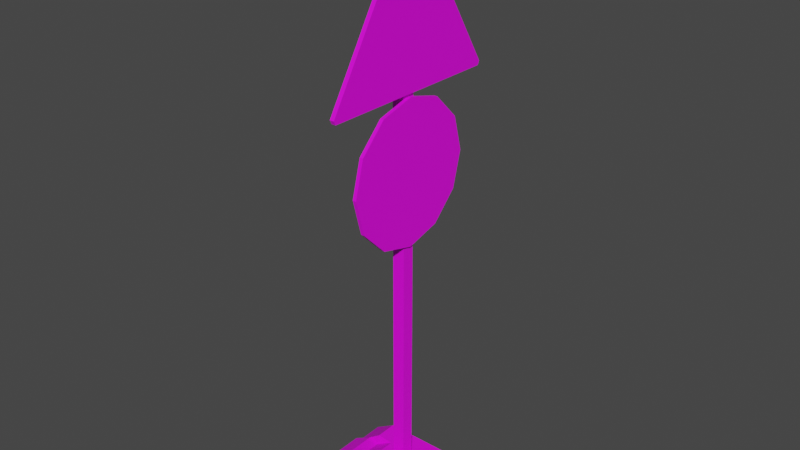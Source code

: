 # Source: baustellenschild2.blend  (saved by Blender 3.2.14; exported with 4.5.12 LTS)
import bpy
from mathutils import Matrix  # noqa: F401  (used for matrix-valued properties, if any)

bpy.ops.wm.read_factory_settings(use_empty=True)
scene = bpy.context.scene
scene.name = 'Scene'

# ---- collections
col_collection = bpy.data.collections.new('Collection'); scene.collection.children.link(col_collection)

# ---- images (referenced by path relative to the original .blend; pixels are not part of the script)
import os
ASSET_DIR = os.environ.get("B2B_ASSET_DIR", "")  # directory of the original .blend (textures are referenced by path, not embedded)
HERE = os.path.dirname(os.path.abspath(__file__))  # packed textures are extracted next to this script under _unpacked/

def load_image(name, relpath, width, height, colorspace="sRGB"):
    """Load a texture the original file referenced (path relative to the .blend, or extracted next to this script)."""
    p = next((c for c in (os.path.join(HERE, relpath), os.path.join(ASSET_DIR, relpath)) if relpath and os.path.exists(c)), "")
    if p:
        img = bpy.data.images.load(p, check_existing=True)
        img.name = name
    else:  # same state as the original file: an image datablock whose file is absent (Cycles renders it pink)
        img = bpy.data.images.new(name, width, height)
        img.source = "FILE"
        img.filepath = "//" + (relpath or name)
    img.colorspace_settings.name = colorspace
    return img
img_new_color_atlas_psd = load_image('new_color_atlas.psd', 'new_color_atlas.psd', 1024, 1024, 'sRGB')
img_new_color_atlas_psd_001 = load_image('new_color_atlas.psd.001', 'new_color_atlas.psd', 1024, 1024, 'sRGB')

# ---- materials (node trees are filled in below, after node groups)
mat_material_002 = bpy.data.materials.new('Material.002')
mat_material_002.use_transparent_shadow = False
mat_material_001 = bpy.data.materials.new('Material.001')
mat_material_001.use_transparent_shadow = False
mat_material_003 = bpy.data.materials.new('Material.003')
mat_material_003.use_transparent_shadow = False
mat_material_004 = bpy.data.materials.new('Material.004')
mat_material_004.use_transparent_shadow = False
mat_material_004.roughness = 0.5

# ---- material node trees
mat_material_002.use_nodes = True; mat_material_002.node_tree.nodes.clear()
_N = mat_material_002.node_tree.nodes; _L = mat_material_002.node_tree.links
n0 = _N.new('ShaderNodeBsdfPrincipled'); n0.name = 'Principled BSDF'; n0.location = (10, 300)
n0.distribution = 'GGX'
n0.subsurface_method = 'RANDOM_WALK_SKIN'
n0.inputs[3].default_value = 1.45
n0.inputs[27].default_value = (0.0, 0.0, 0.0, 1.0)
n0.inputs[28].default_value = 1.0
n1 = _N.new('ShaderNodeOutputMaterial'); n1.name = 'Material Output'; n1.location = (300, 300)
n2 = _N.new('ShaderNodeTexImage'); n2.name = 'Image Texture'; n2.location = (-345, 172)
n2.image = img_new_color_atlas_psd
_L.new(n0.outputs[0], n1.inputs[0])
_L.new(n2.outputs[0], n0.inputs[0])
n1.is_active_output = True
mat_material_001.use_nodes = True; mat_material_001.node_tree.nodes.clear()
_N = mat_material_001.node_tree.nodes; _L = mat_material_001.node_tree.links
n0 = _N.new('ShaderNodeBsdfPrincipled'); n0.name = 'Principled BSDF'; n0.location = (10, 300)
n0.distribution = 'GGX'
n0.subsurface_method = 'RANDOM_WALK_SKIN'
n0.inputs[3].default_value = 1.45
n0.inputs[27].default_value = (0.0, 0.0, 0.0, 1.0)
n0.inputs[28].default_value = 1.0
n1 = _N.new('ShaderNodeOutputMaterial'); n1.name = 'Material Output'; n1.location = (300, 300)
n2 = _N.new('ShaderNodeTexImage'); n2.name = 'Image Texture'; n2.location = (-424, 126)
n2.image = img_new_color_atlas_psd
_L.new(n0.outputs[0], n1.inputs[0])
_L.new(n2.outputs[0], n0.inputs[0])
n1.is_active_output = True
mat_material_003.use_nodes = True; mat_material_003.node_tree.nodes.clear()
_N = mat_material_003.node_tree.nodes; _L = mat_material_003.node_tree.links
n0 = _N.new('ShaderNodeBsdfPrincipled'); n0.name = 'Principled BSDF'; n0.location = (10, 300)
n0.distribution = 'GGX'
n0.subsurface_method = 'RANDOM_WALK_SKIN'
n0.inputs[3].default_value = 1.45
n0.inputs[27].default_value = (0.0, 0.0, 0.0, 1.0)
n0.inputs[28].default_value = 1.0
n1 = _N.new('ShaderNodeOutputMaterial'); n1.name = 'Material Output'; n1.location = (300, 300)
n2 = _N.new('ShaderNodeTexImage'); n2.name = 'Image Texture'; n2.location = (-375, 70)
n2.width = 214
n2.image = img_new_color_atlas_psd
_L.new(n0.outputs[0], n1.inputs[0])
_L.new(n2.outputs[0], n0.inputs[0])
n1.is_active_output = True
mat_material_004.use_nodes = True; mat_material_004.node_tree.nodes.clear()
_N = mat_material_004.node_tree.nodes; _L = mat_material_004.node_tree.links
n0 = _N.new('ShaderNodeBsdfPrincipled'); n0.name = 'Principled BSDF'; n0.location = (10, 300)
n0.distribution = 'GGX'
n0.subsurface_method = 'RANDOM_WALK_SKIN'
n0.inputs[3].default_value = 1.45
n0.inputs[27].default_value = (0.0, 0.0, 0.0, 1.0)
n0.inputs[28].default_value = 1.0
n1 = _N.new('ShaderNodeOutputMaterial'); n1.name = 'Material Output'; n1.location = (300, 300)
n2 = _N.new('ShaderNodeTexImage'); n2.name = 'Image Texture'; n2.location = (-300, 600)
n2.image = img_new_color_atlas_psd_001
_L.new(n0.outputs[0], n1.inputs[0])
_L.new(n2.outputs[0], n0.inputs[0])
n1.is_active_output = True

# ---- world
world_world = bpy.data.worlds.new('World'); scene.world = world_world
world_world.use_nodes = True; world_world.node_tree.nodes.clear()
_N = world_world.node_tree.nodes; _L = world_world.node_tree.links
n0 = _N.new('ShaderNodeOutputWorld'); n0.name = 'World Output'; n0.location = (300, 300)
n1 = _N.new('ShaderNodeBackground'); n1.name = 'Background'; n1.location = (10, 300)
n1.inputs[0].default_value = (0.05088, 0.05088, 0.05088, 1.0)
_L.new(n1.outputs[0], n0.inputs[0])
n0.is_active_output = True
world_world.color = (0.05088, 0.05088, 0.05088)
world_world.use_sun_shadow = False
world_world.sun_shadow_jitter_overblur = 0.0

# ---- meshes
me_cube_003 = bpy.data.meshes.new('Cube.003')
me_cube_003.from_pydata([(-0.04432, -0.09653, 0.6113), (-0.04432, 0.09653, 0.6113), (0.1487, -0.09653, 0.6113), (0.1487, 0.09653, 0.6113), (-0.04432, -0.09653, 20.26), (-0.04432, 0.09653, 20.26), (0.1487, 0.09653, 20.26), (0.1487, -0.09653, 20.26)], [], [(1, 0, 4, 5), (6, 5, 4, 7), (0, 2, 7, 4), (3, 1, 5, 6), (2, 3, 6, 7)])
_uv = me_cube_003.uv_layers.new(name='UVMap')
_uv.uv.foreach_set('vector', [0.572, 0.1877, 0.572, 0.1738, 0.572, 0.1738, 0.572, 0.1877, 0.572, 0.2016, 0.5859, 0.2016, 0.5859, 0.2154, 0.572, 0.2154, 0.572, 0.2293, 0.572, 0.2154, 0.572, 0.2154, 0.572, 0.2293, 0.572, 0.2016, 0.572, 0.1877, 0.572, 0.1877, 0.572, 0.2016, 0.572, 0.2154, 0.572, 0.2016, 0.572, 0.2016, 0.572, 0.2154])
me_cube_003.materials.append(mat_material_002)
me_cube_003.update()
me_cube_004 = bpy.data.meshes.new('Cube.004')
me_cube_004.from_pydata([(-1.0, -0.03718, 1.0), (-1.0, 0.03718, 1.0), (1.0, -0.03718, 1.0), (1.0, 0.03718, 1.0), (-1.0, -1.319, -1.0), (-1.0, -1.346, -0.9493), (-1.0, 1.346, -0.9493), (-1.0, 1.319, -1.0), (1.0, -1.346, -0.9493), (1.0, -1.319, -1.0), (1.0, 1.319, -1.0), (1.0, 1.346, -0.9493), (-1.0, -0.02929, 0.7208), (-1.0, 0.02929, 0.7208), (-1.0, 1.039, -0.855), (-1.0, 1.061, -0.8151), (-1.0, -1.061, -0.8151), (-1.0, -1.039, -0.855)], [], [(8, 2, 0, 5), (10, 11, 3, 2, 8, 9), (6, 1, 3, 11), (5, 0, 12, 16), (3, 1, 0, 2), (10, 7, 6, 11), (4, 9, 8, 5), (7, 10, 9, 4), (17, 16, 12, 13, 15, 14), (7, 4, 17, 14), (4, 5, 16, 17), (6, 7, 14, 15), (1, 6, 15, 13), (0, 1, 13, 12)])
_uv = me_cube_004.uv_layers.new(name='UVMap')
_uv.uv.foreach_set('vector', [0.7042, 0.2531, 0.7129, 0.2783, 0.7079, 0.2805, 0.7062, 0.2674, 0.5575, 0.06648, 0.5653, 0.07837, 0.5531, 0.05389, 0.5478, 0.0528, 0.5391, 0.02753, 0.5445, 0.03982, 0.7186, 0.2935, 0.7091, 0.2819, 0.7182, 0.2794, 0.7303, 0.3039, 0.7062, 0.2674, 0.7079, 0.2805, 0.7076, 0.2808, 0.7083, 0.2687, 0.7182, 0.2794, 0.7091, 0.2819, 0.7079, 0.2805, 0.7129, 0.2783, 0.7226, 0.292, 0.7218, 0.2889, 0.7186, 0.2935, 0.7303, 0.3039, 0.7117, 0.2678, 0.7096, 0.2653, 0.7042, 0.2531, 0.7062, 0.2674, 0.7218, 0.2889, 0.7226, 0.292, 0.7096, 0.2653, 0.7117, 0.2678, 0.8247, 0.1948, 0.8261, 0.1982, 0.7575, 0.3268, 0.7536, 0.3268, 0.6851, 0.1979, 0.6866, 0.1946, 0.7218, 0.2889, 0.7117, 0.2678, 0.711, 0.269, 0.7204, 0.2885, 0.7117, 0.2678, 0.7062, 0.2674, 0.7083, 0.2687, 0.711, 0.269, 0.7186, 0.2935, 0.7218, 0.2889, 0.7204, 0.2885, 0.7189, 0.2908, 0.7091, 0.2819, 0.7186, 0.2935, 0.7189, 0.2908, 0.7085, 0.2824, 0.7079, 0.2805, 0.7091, 0.2819, 0.7085, 0.2824, 0.7076, 0.2808])
me_cube_004.materials.append(mat_material_001)
me_cube_004.update()
me_cylinder = bpy.data.meshes.new('Cylinder')
me_cylinder.from_pydata([(0.0, 1.0, -0.025), (0.0, 1.0, 0.025), (0.5, 0.866, -0.025), (0.5, 0.866, 0.025), (0.866, 0.5, -0.025), (0.866, 0.5, 0.025), (1.0, -4.371e-08, -0.025), (1.0, -4.371e-08, 0.025), (0.866, -0.5, -0.025), (0.866, -0.5, 0.025), (0.5, -0.866, -0.025), (0.5, -0.866, 0.025), (-8.742e-08, -1.0, -0.025), (-8.742e-08, -1.0, 0.025), (-0.5, -0.866, -0.025), (-0.5, -0.866, 0.025), (-0.866, -0.5, -0.025), (-0.866, -0.5, 0.025), (-1.0, 1.192e-08, -0.025), (-1.0, 1.192e-08, 0.025), (-0.866, 0.5, -0.025), (-0.866, 0.5, 0.025), (-0.5, 0.866, -0.025), (-0.5, 0.866, 0.025)], [], [(0, 1, 3, 2), (2, 3, 5, 4), (4, 5, 7, 6), (6, 7, 9, 8), (8, 9, 11, 10), (10, 11, 13, 12), (12, 13, 15, 14), (14, 15, 17, 16), (16, 17, 19, 18), (18, 19, 21, 20), (3, 1, 23, 21, 19, 17, 15, 13, 11, 9, 7, 5), (20, 21, 23, 22), (22, 23, 1, 0), (0, 2, 4, 6, 8, 10, 12, 14, 16, 18, 20, 22)])
_uv = me_cylinder.uv_layers.new(name='UVMap')
_uv.uv.foreach_set('vector', [0.7696, 0.1751, 0.7696, 0.1896, 0.7672, 0.1896, 0.7672, 0.1751, 0.7672, 0.1751, 0.7672, 0.1896, 0.7648, 0.1896, 0.7648, 0.1751, 0.7648, 0.1751, 0.7648, 0.1896, 0.7624, 0.1896, 0.7624, 0.1751, 0.7624, 0.1751, 0.7624, 0.1896, 0.7599, 0.1896, 0.7599, 0.1751, 0.7599, 0.1751, 0.7599, 0.1896, 0.7575, 0.1896, 0.7575, 0.1751, 0.7575, 0.1751, 0.7575, 0.1896, 0.7551, 0.1896, 0.7551, 0.1751, 0.7551, 0.1751, 0.7551, 0.1896, 0.7526, 0.1896, 0.7526, 0.1751, 0.7526, 0.1751, 0.7526, 0.1896, 0.7502, 0.1896, 0.7502, 0.1751, 0.7502, 0.1751, 0.7502, 0.1896, 0.7478, 0.1896, 0.7478, 0.1751, 0.7478, 0.1751, 0.7478, 0.1896, 0.7454, 0.1896, 0.7454, 0.1751, 0.8188, 0.04621, 0.8294, 0.08429, 0.8195, 0.1226, 0.7917, 0.1507, 0.7537, 0.1613, 0.7154, 0.1514, 0.6872, 0.1237, 0.6767, 0.08561, 0.6866, 0.04735, 0.7143, 0.01916, 0.7523, 0.008604, 0.7906, 0.0185, 0.7454, 0.1751, 0.7454, 0.1896, 0.7429, 0.1896, 0.7429, 0.1751, 0.7429, 0.1751, 0.7429, 0.1896, 0.7405, 0.1896, 0.7405, 0.1751, 0.5575, 0.1119, 0.5813, 0.1055, 0.5987, 0.08813, 0.6051, 0.06433, 0.5987, 0.04053, 0.5813, 0.0231, 0.5575, 0.01673, 0.5337, 0.0231, 0.5163, 0.04053, 0.5099, 0.06433, 0.5163, 0.08813, 0.5337, 0.1055])
me_cylinder.materials.append(mat_material_003)
me_cylinder.update()
me_baustellefu__cube_002 = bpy.data.meshes.new('BaustelleFuß_Cube.002')
me_baustellefu__cube_002.from_pydata([(-0.1821, 0.02776, -0.00481), (-0.1821, 0.02776, 0.2432), (-0.1684, 0.0703, 0.1835), (-0.1684, 0.0703, -0.003629), (0.06713, 0.02776, 0.2432), (0.1821, 0.02776, 0.2432), (0.1684, 0.0703, 0.1835), (0.068, 0.0703, 0.1835), (0.1821, 0.02776, -0.00481), (0.1821, 0.02776, -0.2432), (0.1684, 0.0703, -0.1835), (0.1684, 0.0703, -0.003629), (-0.06682, 0.02776, -0.2432), (-0.1821, 0.02776, -0.2432), (-0.1684, 0.0703, -0.1835), (-0.06742, 0.0703, -0.1835), (-0.07843, -0.01479, -0.3029), (-0.06529, -0.01479, -0.3257), (0.06529, -0.01479, -0.3257), (0.0791, -0.01479, -0.3029), (-0.06177, 0.0703, -0.1046), (0.06206, 0.0703, -0.1046), (0.068, 0.0703, -0.1835), (0.05612, 0.02775, -0.1835), (-0.05612, 0.02775, -0.1835), (0.06713, 0.02776, -0.2432), (-0.06682, 0.02776, 0.2432), (-0.05612, 0.02775, 0.1835), (-0.06742, 0.0703, 0.1835), (0.05612, 0.02775, 0.1835), (-0.06529, -0.01479, 0.3257), (0.06529, -0.01479, 0.3257), (-0.07843, -0.01479, 0.3029), (-0.1959, -0.01479, -0.3029), (0.1959, -0.01479, -0.005991), (0.1959, -0.01479, -0.3029), (0.0791, -0.01479, 0.3029), (0.1959, -0.01479, 0.3029), (-0.1959, -0.01479, -0.005991), (-0.1959, -0.01479, 0.3029), (0.06206, 0.0703, 0.09733), (-0.06177, 0.0703, 0.09733)], [], [(0, 1, 2, 3), (4, 5, 6, 7), (8, 9, 10, 11), (12, 13, 14, 15), (16, 17, 18, 19), (20, 15, 14, 3), (21, 22, 23), (21, 23, 24, 20), (25, 23, 22), (25, 12, 24, 23), (26, 27, 28), (26, 4, 29, 27), (30, 31, 4, 26), (32, 30, 26), (18, 17, 12, 25), (19, 18, 25), (16, 33, 13, 12), (34, 35, 9, 8), (36, 37, 5, 4), (38, 39, 1, 0), (33, 38, 0, 13), (37, 34, 8, 5), (29, 40, 41, 27), (40, 21, 20, 41), (7, 40, 29), (28, 41, 3, 2), (41, 20, 3), (36, 31, 30, 32), (5, 8, 11, 6), (13, 0, 3, 14), (11, 21, 40), (6, 11, 40, 7), (31, 36, 4), (35, 19, 25, 9), (9, 25, 22, 10), (11, 10, 22, 21), (4, 7, 29), (27, 41, 28), (39, 38, 34, 37), (17, 16, 12), (39, 32, 26, 1), (1, 26, 28, 2), (35, 34, 38, 33), (20, 24, 15), (12, 15, 24)])
me_baustellefu__cube_002.polygons.foreach_set('use_smooth', [True] * 45)
_k = set([(1, 2), (1, 39), (2, 3), (2, 28), (3, 14), (4, 7), (4, 26), (4, 29), (4, 31), (4, 36), (5, 6), (5, 37), (6, 7), (6, 11), (7, 29), (7, 40), (9, 10), (9, 35), (10, 11), (10, 22), (12, 15), (12, 16), (12, 17), (12, 24), (12, 25), (13, 14), (13, 33), (14, 15), (15, 20), (15, 24), (16, 17), (17, 18), (18, 19), (18, 25), (19, 25), (20, 21), (20, 24), (21, 22), (21, 23), (22, 23), (22, 25), (23, 24), (23, 25), (26, 27), (26, 28), (26, 30), (26, 32), (27, 28), (27, 29), (27, 41), (28, 41), (29, 40), (30, 31), (30, 32), (31, 36), (33, 38), (34, 35), (34, 37), (38, 39), (40, 41)])
me_baustellefu__cube_002.attributes.new('sharp_edge', 'BOOLEAN', 'EDGE').data.foreach_set('value', [ (min(e.vertices), max(e.vertices)) in _k for e in me_baustellefu__cube_002.edges])
_uv = me_baustellefu__cube_002.uv_layers.new(name='UVMap')
_uv.uv.foreach_set('vector', [0.4372, 0.1904, 0.4372, 0.1898, 0.436, 0.1898, 0.436, 0.1904, 0.4372, 0.1882, 0.4372, 0.1875, 0.436, 0.1875, 0.436, 0.1882, 0.4372, 0.1857, 0.4372, 0.1852, 0.436, 0.1852, 0.436, 0.1857, 0.4372, 0.1836, 0.4372, 0.1829, 0.436, 0.1829, 0.436, 0.1836, 0.4383, 0.1836, 0.4383, 0.1837, 0.4383, 0.1845, 0.4383, 0.1846, 0.4344, 0.1857, 0.4344, 0.1852, 0.4337, 0.1852, 0.4337, 0.1857, 0.4352, 0.1857, 0.4353, 0.1852, 0.4352, 0.1852, 0.4352, 0.1857, 0.4352, 0.1852, 0.4345, 0.1852, 0.4345, 0.1857, 0.4372, 0.1846, 0.436, 0.1845, 0.436, 0.1846, 0.4372, 0.1845, 0.4372, 0.1837, 0.436, 0.1837, 0.436, 0.1845, 0.4372, 0.1891, 0.436, 0.1891, 0.436, 0.1891, 0.4372, 0.1891, 0.4372, 0.1883, 0.436, 0.1883, 0.436, 0.1891, 0.4383, 0.1891, 0.4383, 0.1883, 0.4372, 0.1883, 0.4372, 0.1891, 0.4383, 0.1891, 0.4383, 0.1891, 0.4372, 0.1891, 0.4383, 0.1845, 0.4383, 0.1837, 0.4372, 0.1837, 0.4372, 0.1845, 0.4383, 0.1846, 0.4383, 0.1845, 0.4372, 0.1845, 0.4383, 0.1836, 0.4383, 0.1829, 0.4372, 0.1829, 0.4372, 0.1836, 0.4383, 0.1857, 0.4383, 0.1852, 0.4372, 0.1852, 0.4372, 0.1857, 0.4383, 0.1882, 0.4383, 0.1875, 0.4372, 0.1875, 0.4372, 0.1882, 0.4383, 0.1904, 0.4383, 0.1898, 0.4372, 0.1898, 0.4372, 0.1904, 0.4383, 0.1921, 0.4383, 0.1916, 0.4372, 0.1916, 0.4372, 0.1921, 0.4383, 0.1875, 0.4383, 0.187, 0.4372, 0.187, 0.4372, 0.1875, 0.4352, 0.1875, 0.4352, 0.187, 0.4345, 0.187, 0.4345, 0.1875, 0.4352, 0.187, 0.4352, 0.1857, 0.4345, 0.1857, 0.4345, 0.187, 0.4353, 0.1875, 0.4353, 0.187, 0.4352, 0.1875, 0.4344, 0.1875, 0.4344, 0.187, 0.4337, 0.187, 0.4337, 0.1875, 0.4344, 0.187, 0.4344, 0.1857, 0.4337, 0.1857, 0.4383, 0.1882, 0.4383, 0.1883, 0.4383, 0.1891, 0.4383, 0.1891, 0.4372, 0.1875, 0.4372, 0.187, 0.436, 0.187, 0.436, 0.1875, 0.4372, 0.1921, 0.4372, 0.1916, 0.436, 0.1916, 0.436, 0.1921, 0.436, 0.187, 0.4353, 0.1857, 0.4353, 0.187, 0.436, 0.1875, 0.436, 0.187, 0.4353, 0.187, 0.4353, 0.1875, 0.4383, 0.1883, 0.4383, 0.1882, 0.4372, 0.1882, 0.4383, 0.1852, 0.4383, 0.1846, 0.4372, 0.1846, 0.4372, 0.1852, 0.4372, 0.1852, 0.4372, 0.1846, 0.436, 0.1846, 0.436, 0.1852, 0.436, 0.1857, 0.436, 0.1852, 0.4353, 0.1852, 0.4353, 0.1857, 0.4372, 0.1883, 0.436, 0.1882, 0.436, 0.1883, 0.4345, 0.1875, 0.4345, 0.187, 0.4344, 0.1875, 0.4383, 0.1898, 0.4383, 0.1904, 0.4383, 0.187, 0.4383, 0.1875, 0.4383, 0.1837, 0.4383, 0.1836, 0.4372, 0.1836, 0.4383, 0.1898, 0.4383, 0.1891, 0.4372, 0.1891, 0.4372, 0.1898, 0.4372, 0.1898, 0.4372, 0.1891, 0.436, 0.1891, 0.436, 0.1898, 0.4383, 0.1852, 0.4383, 0.187, 0.4383, 0.1916, 0.4383, 0.1921, 0.4344, 0.1857, 0.4345, 0.1852, 0.4344, 0.1852, 0.4372, 0.1837, 0.436, 0.1836, 0.436, 0.1837])
me_baustellefu__cube_002.materials.append(mat_material_004)
me_baustellefu__cube_002.update()
me_baustellefu__cube_002.normals_split_custom_set([tuple(v) for v in zip(*[iter([-0.9516, 0.3074, 0.0, -0.9516, 0.3074, 0.0, -0.9516, 0.3074, 0.0, -0.9516, 0.3074, 0.0, 0.0, 0.8144, 0.5804, 0.0, 0.8144, 0.5804, 0.0, 0.8144, 0.5804, 0.0, 0.8144, 0.5804, 0.9516, 0.3074, 0.0, 0.9516, 0.3074, 0.0, 0.9516, 0.3074, 0.0, 0.9516, 0.3074, 0.0, 0.0, 0.8144, -0.5804, 0.0, 0.8144, -0.5804, 0.0, 0.8144, -0.5804, 0.0, 0.8144, -0.5804, 0.0, -1.0, -3.536e-08, 0.0, -1.0, -3.536e-08, 0.0, -1.0, -3.536e-08, 0.0, -1.0, -3.536e-08, 0.0, 1.0, 0.0, 0.0, 1.0, 0.0, 0.0, 1.0, 0.0, 0.0, 1.0, 0.0, -0.9607, 0.2681, -0.07231, -0.9607, 0.2681, -0.07231, -0.9607, 0.2681, -0.07231, 0.0, 0.8801, -0.4747, 0.0, 0.8801, -0.4747, 0.0, 0.8801, -0.4747, 0.0, 0.8801, -0.4747, -0.9484, 0.2647, -0.1748, -0.9484, 0.2647, -0.1748, -0.9484, 0.2647, -0.1748, 0.0, 1.0, 6.704e-05, 0.0, 1.0, 6.704e-05, 0.0, 1.0, 6.704e-05, 0.0, 1.0, 6.704e-05, 0.9523, 0.2529, 0.1706, 0.9523, 0.2529, 0.1706, 0.9523, 0.2529, 0.1706, 0.0, 1.0, -6.704e-05, 0.0, 1.0, -6.704e-05, 0.0, 1.0, -6.704e-05, 0.0, 1.0, -6.704e-05, 0.0, 0.8889, 0.4581, 0.0, 0.8889, 0.4581, 0.0, 0.8889, 0.4581, 0.0, 0.8889, 0.4581, -0.6328, 0.6835, 0.364, -0.6328, 0.6835, 0.364, -0.6328, 0.6835, 0.364, 0.0, 0.8889, -0.4581, 0.0, 0.8889, -0.4581, 0.0, 0.8889, -0.4581, 0.0, 0.8889, -0.4581, 0.6153, 0.6951, -0.3719, 0.6153, 0.6951, -0.3719, 0.6153, 0.6951, -0.3719, 0.0, 0.8144, -0.5804, 0.0, 0.8144, -0.5804, 0.0, 0.8144, -0.5804, 0.0, 0.8144, -0.5804, 0.9516, 0.3075, 0.0, 0.9516, 0.3075, 0.0, 0.9516, 0.3074, 0.0, 0.9516, 0.3074, 0.0, 0.0, 0.8144, 0.5804, 0.0, 0.8144, 0.5804, 0.0, 0.8144, 0.5804, 0.0, 0.8144, 0.5804, -0.9516, 0.3075, 0.0, -0.9516, 0.3075, 0.0, -0.9516, 0.3074, 0.0, -0.9516, 0.3074, 0.0, -0.9516, 0.3075, 0.0, -0.9516, 0.3075, 0.0, -0.9516, 0.3074, 0.0, -0.9516, 0.3074, 0.0, 0.9516, 0.3075, 0.0, 0.9516, 0.3075, 0.0, 0.9516, 0.3074, 0.0, 0.9516, 0.3074, 0.0, 0.0, 0.8966, 0.4429, 0.0, 0.8966, 0.4429, 0.0, 0.8966, 0.4429, 0.0, 0.8966, 0.4429, 0.0, 1.0, 6.954e-09, 0.0, 1.0, -7.329e-09, 0.0, 1.0, 0.0, 0.0, 1.0, 0.0, -0.9611, 0.2682, 0.06625, -0.9611, 0.2682, 0.06625, -0.9611, 0.2682, 0.06625, 0.0, 1.0, 0.0, 0.0, 1.0, 0.0, 0.0, 1.0, 0.0, 0.0, 1.0, 0.0, 0.0, 1.0, 0.0, 0.0, 1.0, 0.0, 0.0, 1.0, 0.0, 0.0, -1.0, 1.326e-08, 0.0, -1.0, 1.326e-08, 0.0, -1.0, 1.326e-08, 0.0, -1.0, 1.326e-08, 0.9516, 0.3074, 0.0, 0.9516, 0.3074, 0.0, 0.9516, 0.3074, 0.0, 0.9516, 0.3074, 0.0, -0.9516, 0.3074, 0.0, -0.9516, 0.3074, 0.0, -0.9516, 0.3074, 0.0, -0.9516, 0.3074, 0.0, 0.0, 1.0, -2.045e-10, 0.0, 1.0, -7.329e-09, 0.0, 1.0, 6.954e-09, 0.0, 1.0, 1.428e-08, 0.0, 1.0, -2.045e-10, 0.0, 1.0, 6.954e-09, 0.0, 1.0, 1.428e-08, 0.6153, 0.6951, 0.3719, 0.6153, 0.6951, 0.3719, 0.6153, 0.6951, 0.3719, 0.0, 0.8144, -0.5804, 0.0, 0.8144, -0.5804, 0.0, 0.8144, -0.5804, 0.0, 0.8144, -0.5804, 0.0, 0.8144, -0.5804, 0.0, 0.8144, -0.5804, 0.0, 0.8144, -0.5804, 0.0, 0.8144, -0.5804, 0.0, 1.0, -2.045e-10, 0.0, 1.0, -1.507e-08, 0.0, 1.0, -1.507e-08, 0.0, 1.0, -7.329e-09, -0.9484, 0.2647, 0.1748, -0.9484, 0.2647, 0.1748, -0.9484, 0.2647, 0.1748, 0.9646, 0.2562, 0.06326, 0.9646, 0.2562, 0.06326, 0.9646, 0.2562, 0.06326, 0.0, -1.0, 0.0, 0.0, -1.0, 0.0, 0.0, -1.0, 0.0, 0.0, -1.0, 0.0, -0.6328, 0.6835, -0.364, -0.6328, 0.6835, -0.364, -0.6328, 0.6835, -0.364, 0.0, 0.8144, 0.5804, 0.0, 0.8144, 0.5804, 0.0, 0.8144, 0.5804, 0.0, 0.8144, 0.5804, 0.0, 0.8144, 0.5804, 0.0, 0.8144, 0.5804, 0.0, 0.8144, 0.5804, 0.0, 0.8144, 0.5804, 0.0, -1.0, 0.0, 0.0, -1.0, 0.0, 0.0, -1.0, 0.0, 0.0, -1.0, 0.0, 0.9642, 0.2561, -0.06906, 0.9642, 0.2561, -0.06906, 0.9642, 0.2561, -0.06906, 0.9523, 0.2529, -0.1706, 0.9523, 0.2529, -0.1706, 0.9523, 0.2529, -0.1706])] * 3)])

# ---- objects
ob_stiel2 = bpy.data.objects.new('stiel2', me_cube_003)
ob_baustelle_schild2 = bpy.data.objects.new('baustelle_schild2', me_cube_004)
ob_50_schild = bpy.data.objects.new('50_schild', me_cylinder)
ob_baustellefu__cube_002 = bpy.data.objects.new('BaustelleFuß_Cube.002', me_baustellefu__cube_002)

# ---- transforms, parenting, visibility, modifiers, constraints
ob_stiel2.location = (0.0, 0.0, 7.451e-09)
ob_stiel2.scale = (0.2914, 0.2914, 0.1109)
ob_baustelle_schild2.parent = ob_stiel2
ob_baustelle_schild2.matrix_parent_inverse = Matrix(((3.432, -0.0, 0.0, -0.0), (-0.0, 3.432, -0.0, 0.0), (0.0, -0.0, 9.015, -6.717e-08), (-0.0, 0.0, -0.0, 1.0)))
ob_baustelle_schild2.location = (0.04709, 0.0, 2.195)
ob_baustelle_schild2.rotation_euler = (3.142, -0.0, 0.0)
ob_baustelle_schild2.scale = (-0.009572, -0.3211, -0.3497)
ob_50_schild.parent = ob_stiel2
ob_50_schild.matrix_parent_inverse = Matrix(((3.432, -0.0, 0.0, -0.0), (-0.0, 3.432, -0.0, 0.0), (0.0, -0.0, 9.015, -6.717e-08), (-0.0, 0.0, -0.0, 1.0)))
ob_50_schild.location = (0.0471, 0.0, 1.507)
ob_50_schild.rotation_euler = (-0.0, 1.571, 0.0)
ob_50_schild.scale = (0.3229, 0.3229, 0.3229)
ob_baustellefu__cube_002.location = (0.0, 0.0, 0.0)
ob_baustellefu__cube_002.rotation_euler = (1.571, -0.0, 1.571)

# ---- collection membership
col_collection.objects.link(ob_stiel2)
col_collection.objects.link(ob_baustelle_schild2)
col_collection.objects.link(ob_50_schild)
col_collection.objects.link(ob_baustellefu__cube_002)

# ---- scene / render settings (as saved in the file)
scene.frame_start = 1; scene.frame_end = 250; scene.frame_set(1)
scene.render.engine = 'BLENDER_EEVEE_NEXT'
scene.cycles.sampling_pattern = 'TABULATED_SOBOL'
scene.cycles.use_light_tree = False
scene.view_settings.view_transform = 'Filmic'
bpy.context.view_layer.update()

# ---- added for rendering (the .blend has no active camera and no usable light): camera, sun
cam_auto = bpy.data.cameras.new('AutoCamera')
cam_auto.lens = 50.0
cam_auto.sensor_width = 36.0
cam_auto.clip_end = 1000.0
ob_auto_camera = bpy.data.objects.new('AutoCamera', cam_auto)
scene.collection.objects.link(ob_auto_camera)
ob_auto_camera.location = (2.57079, -3.08495, 3.32134)
ob_auto_camera.rotation_euler = (1.09748, -7.21219e-08, 0.694738)
scene.camera = ob_auto_camera
light_auto_sun = bpy.data.lights.new('AutoSun', 'SUN')
light_auto_sun.energy = 3.0
light_auto_sun.angle = 0.0523599
ob_auto_sun = bpy.data.objects.new('AutoSun', light_auto_sun)
scene.collection.objects.link(ob_auto_sun)
ob_auto_sun.rotation_euler = (0.872665, 0.174533, 0.523599)
bpy.context.view_layer.update()
